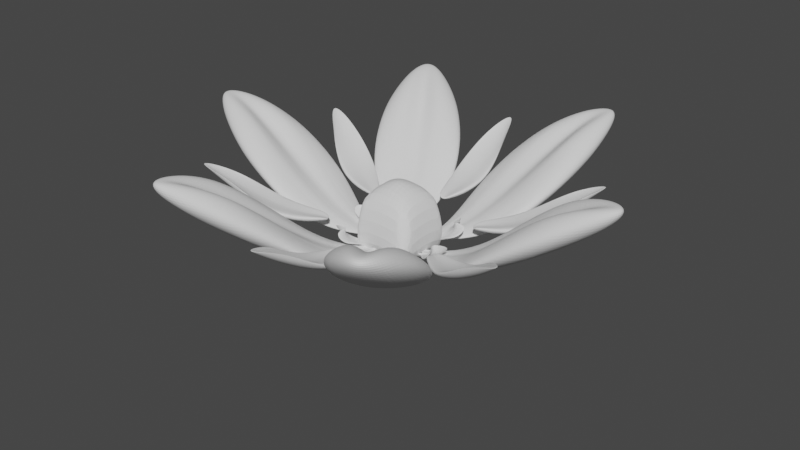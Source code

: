 # Source: flower-backup.blend  (saved by Blender 3.5.10; exported with 4.5.12 LTS)
import bpy
from mathutils import Matrix  # noqa: F401  (used for matrix-valued properties, if any)

bpy.ops.wm.read_factory_settings(use_empty=True)
scene = bpy.context.scene
scene.name = 'Scene'

# ---- collections
col_collection = bpy.data.collections.new('Collection'); scene.collection.children.link(col_collection)

# ---- world
world_world = bpy.data.worlds.new('World'); scene.world = world_world
world_world.use_nodes = True; world_world.node_tree.nodes.clear()
_N = world_world.node_tree.nodes; _L = world_world.node_tree.links
n0 = _N.new('ShaderNodeOutputWorld'); n0.name = 'World Output'; n0.location = (300, 300)
n1 = _N.new('ShaderNodeBackground'); n1.name = 'Background'; n1.location = (10, 300)
n1.inputs[0].default_value = (0.05088, 0.05088, 0.05088, 1.0)
_L.new(n1.outputs[0], n0.inputs[0])
n0.is_active_output = True
world_world.color = (0.05088, 0.05088, 0.05088)
world_world.use_sun_shadow = False
world_world.sun_shadow_jitter_overblur = 0.0

# ---- meshes
me_cube_001 = bpy.data.meshes.new('Cube.001')
me_cube_001.from_pydata([(-0.4823, -1.0, -1.392), (-0.4823, -1.0, -0.4277), (-0.279, 1.48, -7.66), (-0.279, 1.48, -7.102), (0.4823, -1.0, -1.392), (0.4823, -1.0, -0.4277), (0.279, 1.48, -7.66), (0.279, 1.48, -7.102), (0.0, 2.827, -10.52), (0.0, 2.827, -9.959), (0.0, -1.0, -0.4823), (0.0, -1.0, 0.4823), (-0.8378, 0.3734, -1.748), (-0.8378, 0.3734, -0.07227), (0.8378, 0.3734, -1.748), (0.8378, 0.3734, -0.07227), (0.0, 0.3734, 0.8378), (0.0, 0.3734, -0.8378)], [], [(12, 13, 3, 2), (8, 9, 7, 6), (14, 15, 5, 4), (10, 11, 1, 0), (17, 14, 4, 10), (16, 13, 1, 11), (15, 16, 11, 5), (12, 17, 10, 0), (4, 5, 11, 10), (2, 3, 9, 8), (2, 8, 17, 12), (7, 9, 16, 15), (9, 3, 13, 16), (8, 6, 14, 17), (6, 7, 15, 14), (0, 1, 13, 12)])
_uv = me_cube_001.uv_layers.new(name='UVMap')
_uv.uv.foreach_set('vector', [0.375, 0.1717, 0.625, 0.1717, 0.625, 0.25, 0.375, 0.25, 0.375, 0.375, 0.625, 0.375, 0.625, 0.5, 0.375, 0.5, 0.375, 0.5783, 0.625, 0.5783, 0.625, 0.75, 0.375, 0.75, 0.375, 0.875, 0.625, 0.875, 0.625, 1.0, 0.375, 1.0, 0.25, 0.5783, 0.375, 0.5783, 0.375, 0.75, 0.25, 0.75, 0.75, 0.5783, 0.875, 0.5783, 0.875, 0.75, 0.75, 0.75, 0.625, 0.5783, 0.75, 0.5783, 0.75, 0.75, 0.625, 0.75, 0.125, 0.5783, 0.25, 0.5783, 0.25, 0.75, 0.125, 0.75, 0.375, 0.75, 0.625, 0.75, 0.625, 0.875, 0.375, 0.875, 0.375, 0.25, 0.625, 0.25, 0.625, 0.375, 0.375, 0.375, 0.125, 0.5, 0.25, 0.5, 0.25, 0.5783, 0.125, 0.5783, 0.625, 0.5, 0.75, 0.5, 0.75, 0.5783, 0.625, 0.5783, 0.75, 0.5, 0.875, 0.5, 0.875, 0.5783, 0.75, 0.5783, 0.25, 0.5, 0.375, 0.5, 0.375, 0.5783, 0.25, 0.5783, 0.375, 0.5, 0.625, 0.5, 0.625, 0.5783, 0.375, 0.5783, 0.375, 0.0, 0.625, 0.0, 0.625, 0.1717, 0.375, 0.1717])
me_cube_001.update()
me_cube_002 = bpy.data.meshes.new('Cube.002')
me_cube_002.from_pydata([(-9.864, -2.558, 0.7687), (-9.864, -2.558, 0.6219), (-9.483, 5.234, 6.298), (-10.19, 6.453, 6.213), (-8.545, -2.558, 0.7687), (-8.545, -2.558, 0.6219), (-8.926, 5.234, 6.298), (-8.219, 6.453, 6.213), (-9.205, 8.143, 6.733), (-9.205, 12.23, 6.648), (-9.205, -2.558, 0.6302), (-9.205, -2.558, 0.4835), (-10.35, 0.4076, 0.8228), (-13.25, 1.627, 0.5679), (-8.059, 0.4076, 0.8228), (-5.156, 1.627, 0.5679), (-9.205, 1.627, 0.4294), (-9.205, 0.4076, 0.6843)], [], [(12, 13, 3, 2), (8, 9, 7, 6), (14, 15, 5, 4), (10, 11, 1, 0), (17, 14, 4, 10), (16, 13, 1, 11), (15, 16, 11, 5), (12, 17, 10, 0), (4, 5, 11, 10), (2, 3, 9, 8), (2, 8, 17, 12), (7, 9, 16, 15), (9, 3, 13, 16), (8, 6, 14, 17), (6, 7, 15, 14), (0, 1, 13, 12)])
_uv = me_cube_002.uv_layers.new(name='UVMap')
_uv.uv.foreach_set('vector', [0.375, 0.1717, 0.625, 0.1717, 0.625, 0.25, 0.375, 0.25, 0.375, 0.375, 0.625, 0.375, 0.625, 0.5, 0.375, 0.5, 0.375, 0.5783, 0.625, 0.5783, 0.625, 0.75, 0.375, 0.75, 0.375, 0.875, 0.625, 0.875, 0.625, 1.0, 0.375, 1.0, 0.25, 0.5783, 0.375, 0.5783, 0.375, 0.75, 0.25, 0.75, 0.75, 0.5783, 0.875, 0.5783, 0.875, 0.75, 0.75, 0.75, 0.625, 0.5783, 0.75, 0.5783, 0.75, 0.75, 0.625, 0.75, 0.125, 0.5783, 0.25, 0.5783, 0.25, 0.75, 0.125, 0.75, 0.375, 0.75, 0.625, 0.75, 0.625, 0.875, 0.375, 0.875, 0.375, 0.25, 0.625, 0.25, 0.625, 0.375, 0.375, 0.375, 0.125, 0.5, 0.25, 0.5, 0.25, 0.5783, 0.125, 0.5783, 0.625, 0.5, 0.75, 0.5, 0.75, 0.5783, 0.625, 0.5783, 0.75, 0.5, 0.875, 0.5, 0.875, 0.5783, 0.75, 0.5783, 0.25, 0.5, 0.375, 0.5, 0.375, 0.5783, 0.25, 0.5783, 0.375, 0.5, 0.625, 0.5, 0.625, 0.5783, 0.375, 0.5783, 0.375, 0.0, 0.625, 0.0, 0.625, 0.1717, 0.375, 0.1717])
me_cube_002.update()
me_cube_004 = bpy.data.meshes.new('Cube.004')
me_cube_004.from_pydata([(-1.821, -1.0, -1.392), (-1.821, -1.0, -0.4277), (-0.279, 1.48, -7.66), (-0.279, 1.48, -7.102), (1.821, -1.0, -1.392), (1.821, -1.0, -0.4277), (0.279, 1.48, -7.66), (0.279, 1.48, -7.102), (0.0, 2.827, -10.52), (0.0, 2.827, -9.959), (0.0, 0.1147, -8.104), (0.0, 0.1147, -7.139), (-3.162, 0.3734, -1.748), (-3.162, 0.3734, -0.07227), (3.162, 0.3734, -1.748), (3.162, 0.3734, -0.07227), (0.0, 0.3734, 0.8378), (0.0, 0.3734, -0.8378)], [], [(12, 13, 3, 2), (8, 9, 7, 6), (14, 15, 5, 4), (10, 11, 1, 0), (17, 14, 4, 10), (16, 13, 1, 11), (15, 16, 11, 5), (12, 17, 10, 0), (4, 5, 11, 10), (2, 3, 9, 8), (2, 8, 17, 12), (7, 9, 16, 15), (9, 3, 13, 16), (8, 6, 14, 17), (6, 7, 15, 14), (0, 1, 13, 12)])
_uv = me_cube_004.uv_layers.new(name='UVMap')
_uv.uv.foreach_set('vector', [0.375, 0.1717, 0.625, 0.1717, 0.625, 0.25, 0.375, 0.25, 0.375, 0.375, 0.625, 0.375, 0.625, 0.5, 0.375, 0.5, 0.375, 0.5783, 0.625, 0.5783, 0.625, 0.75, 0.375, 0.75, 0.375, 0.875, 0.625, 0.875, 0.625, 1.0, 0.375, 1.0, 0.25, 0.5783, 0.375, 0.5783, 0.375, 0.75, 0.25, 0.75, 0.75, 0.5783, 0.875, 0.5783, 0.875, 0.75, 0.75, 0.75, 0.625, 0.5783, 0.75, 0.5783, 0.75, 0.75, 0.625, 0.75, 0.125, 0.5783, 0.25, 0.5783, 0.25, 0.75, 0.125, 0.75, 0.375, 0.75, 0.625, 0.75, 0.625, 0.875, 0.375, 0.875, 0.375, 0.25, 0.625, 0.25, 0.625, 0.375, 0.375, 0.375, 0.125, 0.5, 0.25, 0.5, 0.25, 0.5783, 0.125, 0.5783, 0.625, 0.5, 0.75, 0.5, 0.75, 0.5783, 0.625, 0.5783, 0.75, 0.5, 0.875, 0.5, 0.875, 0.5783, 0.75, 0.5783, 0.25, 0.5, 0.375, 0.5, 0.375, 0.5783, 0.25, 0.5783, 0.375, 0.5, 0.625, 0.5, 0.625, 0.5783, 0.375, 0.5783, 0.375, 0.0, 0.625, 0.0, 0.625, 0.1717, 0.375, 0.1717])
me_cube_004.update()
me_cube = bpy.data.meshes.new('Cube')
me_cube.from_pydata([(-2.305, -2.359, -2.36), (-2.305, 2.362, -2.36), (2.415, -2.359, -2.36), (2.415, 2.362, -2.36), (0.9441, 2.362, -2.36), (0.9441, 2.362, 2.36), (0.9441, -2.359, -2.36), (0.9441, -2.359, 2.36), (-1.406, 2.362, -2.36), (-1.406, -2.359, 2.36), (-1.406, 2.362, 2.36), (-1.406, -2.359, -2.36), (-2.305, 0.9889, -2.36), (-2.305, 0.9889, 2.36), (2.415, 0.9889, -2.36), (2.415, 0.9889, 2.36), (0.3768, 0.4183, 3.41), (0.3768, 0.4183, -1.0), (-0.6188, 0.4183, -1.0), (-0.6188, 0.4183, 3.41), (-2.305, -1.003, -2.36), (2.415, -1.003, 2.36), (0.3768, -0.4257, 3.41), (0.3768, -0.4257, -1.0), (-0.6188, -0.4257, -1.0), (-0.6188, -0.4257, 3.41), (-2.305, -1.003, 2.36), (2.415, -1.003, -2.36), (-2.305, -2.359, -1.297), (-1.406, -2.359, 2.36), (-2.305, -1.003, 2.36), (-1.406, 2.362, 2.36), (-2.305, 2.362, -1.297), (-2.305, 0.989, 2.36), (0.9441, -2.359, 2.36), (2.415, -2.359, -1.297), (2.415, -1.003, 2.36), (2.415, 0.989, 2.36), (2.415, 2.362, -1.297), (0.9441, 2.362, 2.36)], [], [(1, 32, 31, 10, 8), (3, 38, 37, 15, 14), (2, 35, 34, 7, 6), (25, 26, 30, 29, 9), (23, 27, 2, 6), (10, 31, 33, 13, 19), (27, 21, 36, 35, 2), (24, 23, 6, 11), (37, 39, 5, 16, 15), (8, 10, 5, 4), (21, 22, 7, 34, 36), (20, 24, 11, 0), (22, 25, 9, 7), (6, 7, 9, 11), (5, 10, 19, 16), (1, 8, 18, 12), (8, 4, 17, 18), (4, 5, 39, 38, 3), (12, 13, 33, 32, 1), (4, 3, 14, 17), (20, 26, 13, 12), (11, 9, 29, 28, 0), (16, 19, 25, 22), (12, 18, 24, 20), (18, 17, 23, 24), (15, 16, 22, 21), (19, 13, 26, 25), (17, 14, 27, 23), (14, 15, 21, 27), (28, 29, 30), (31, 32, 33), (34, 35, 36), (37, 38, 39), (0, 28, 30, 26, 20)])
_uv = me_cube.uv_layers.new(name='UVMap')
_uv.uv.foreach_set('vector', [0.375, 0.25, 0.4313, 0.25, 0.625, 0.2977, 0.625, 0.2977, 0.375, 0.2977, 0.375, 0.5, 0.4313, 0.5, 0.625, 0.5727, 0.625, 0.5727, 0.375, 0.5727, 0.375, 0.75, 0.4313, 0.75, 0.625, 0.8279, 0.625, 0.8279, 0.375, 0.8279, 0.8273, 0.6782, 0.875, 0.6782, 0.875, 0.6782, 0.8273, 0.75, 0.8273, 0.75, 0.2971, 0.6782, 0.375, 0.6782, 0.375, 0.75, 0.2971, 0.75, 0.8273, 0.5, 0.8273, 0.5, 0.875, 0.5727, 0.875, 0.5727, 0.8273, 0.5727, 0.375, 0.6782, 0.625, 0.6782, 0.625, 0.6782, 0.4313, 0.75, 0.375, 0.75, 0.1727, 0.6782, 0.2971, 0.6782, 0.2971, 0.75, 0.1727, 0.75, 0.625, 0.5727, 0.7029, 0.5, 0.7029, 0.5, 0.7029, 0.5727, 0.625, 0.5727, 0.375, 0.2977, 0.625, 0.2977, 0.625, 0.4221, 0.375, 0.4221, 0.625, 0.6782, 0.7029, 0.6782, 0.7029, 0.75, 0.7029, 0.75, 0.625, 0.6782, 0.125, 0.6782, 0.1727, 0.6782, 0.1727, 0.75, 0.125, 0.75, 0.7029, 0.6782, 0.8273, 0.6782, 0.8273, 0.75, 0.7029, 0.75, 0.375, 0.8279, 0.625, 0.8279, 0.625, 0.9523, 0.375, 0.9523, 0.7029, 0.5, 0.8273, 0.5, 0.8273, 0.5727, 0.7029, 0.5727, 0.125, 0.5, 0.1727, 0.5, 0.1727, 0.5727, 0.125, 0.5727, 0.1727, 0.5, 0.2971, 0.5, 0.2971, 0.5727, 0.1727, 0.5727, 0.375, 0.4221, 0.625, 0.4221, 0.625, 0.4221, 0.4313, 0.5, 0.375, 0.5, 0.375, 0.1773, 0.625, 0.1773, 0.625, 0.1773, 0.4313, 0.25, 0.375, 0.25, 0.2971, 0.5, 0.375, 0.5, 0.375, 0.5727, 0.2971, 0.5727, 0.375, 0.07179, 0.625, 0.07179, 0.625, 0.1773, 0.375, 0.1773, 0.375, 0.9523, 0.625, 0.9523, 0.625, 0.9523, 0.4313, 1.0, 0.375, 1.0, 0.7029, 0.5727, 0.8273, 0.5727, 0.8273, 0.6782, 0.7029, 0.6782, 0.125, 0.5727, 0.1727, 0.5727, 0.1727, 0.6782, 0.125, 0.6782, 0.1727, 0.5727, 0.2971, 0.5727, 0.2971, 0.6782, 0.1727, 0.6782, 0.625, 0.5727, 0.7029, 0.5727, 0.7029, 0.6782, 0.625, 0.6782, 0.8273, 0.5727, 0.875, 0.5727, 0.875, 0.6782, 0.8273, 0.6782, 0.2971, 0.5727, 0.375, 0.5727, 0.375, 0.6782, 0.2971, 0.6782, 0.375, 0.5727, 0.625, 0.5727, 0.625, 0.6782, 0.375, 0.6782, 0.4313, 0.0, 0.625, 0.9523, 0.875, 0.6782, 0.8273, 0.5, 0.4313, 0.25, 0.625, 0.1773, 0.7029, 0.75, 0.4313, 0.75, 0.625, 0.6782, 0.625, 0.5727, 0.4313, 0.5, 0.625, 0.4221, 0.375, 0.0, 0.4313, 0.0, 0.625, 0.07179, 0.625, 0.07179, 0.375, 0.07179])
me_cube.update()

# ---- curves / text
cu_beziercircle = bpy.data.curves.new('BezierCircle', 'CURVE')
cu_beziercircle.dimensions = '3D'
_sp = cu_beziercircle.splines.new('BEZIER'); _sp.bezier_points.add(3)
_sp.bezier_points.foreach_set('co', [-1.0, 0.0, 0.0, 0.0, 1.0, 0.0, 1.0, 0.0, 0.0, 0.0, -1.0, 0.0])
_sp.bezier_points.foreach_set('handle_left', [-1.0, -0.5521, 0.0, -0.5521, 1.0, 0.0, 1.0, 0.5521, 0.0, 0.5521, -1.0, 0.0])
_sp.bezier_points.foreach_set('handle_right', [-1.0, 0.5521, 0.0, 0.5521, 1.0, 0.0, 1.0, -0.5521, 0.0, -0.5521, -1.0, 0.0])
for _p, _l, _r in zip(_sp.bezier_points, ['AUTO', 'AUTO', 'AUTO', 'AUTO'], ['AUTO', 'AUTO', 'AUTO', 'AUTO']): _p.handle_left_type = _l; _p.handle_right_type = _r
_sp.order_u = 0
_sp.order_v = 0
_sp.use_cyclic_u = True
cu_beziercircle.use_path = True
cu_beziercircle.fill_mode = 'FULL'

# ---- objects
ob_cube = bpy.data.objects.new('Cube', me_cube_001)
ob_beziercircle = bpy.data.objects.new('BezierCircle', cu_beziercircle)
ob_cube_001 = bpy.data.objects.new('Cube.001', me_cube_002)
ob_cube_002 = bpy.data.objects.new('Cube.002', me_cube_004)
ob_cube_003 = bpy.data.objects.new('Cube.003', me_cube)

# ---- transforms, parenting, visibility, modifiers, constraints
ob_cube.location = (0.0, 0.0, 0.0)
ob_cube.scale = (1.275, 2.014, -0.3097)
_m = ob_cube.modifiers.new('Subdivision', 'SUBSURF')
_m.levels = 4
_m.render_levels = 4
_m = ob_cube.modifiers.new('Array', 'ARRAY')
_m.count = 6
_m.relative_offset_displace = (3.5, 0.0, 0.0)
_m = ob_cube.modifiers.new('Curve', 'CURVE')
_m.object = ob_beziercircle
ob_beziercircle.location = (0.0, 0.0, 0.0)
ob_beziercircle.scale = (5.715, 5.715, 5.715)
ob_cube_001.location = (0.0, -2.014, -1.67)
_m = ob_cube_001.modifiers.new('Subdivision', 'SUBSURF')
_m.levels = 4
_m.render_levels = 4
_m = ob_cube_001.modifiers.new('Array', 'ARRAY')
_m.count = 6
_m.fit_length = 37.5
_m.relative_offset_displace = (1.39, 0.0, 0.0)
_m = ob_cube_001.modifiers.new('Curve', 'CURVE')
_m.object = ob_beziercircle
ob_cube_002.location = (-1.426, -2.474, -0.5061)
ob_cube_002.rotation_euler = (-0.8604, 0.0, 3.142)
ob_cube_002.scale = (0.498, 0.7868, -0.121)
_m = ob_cube_002.modifiers.new('Subdivision', 'SUBSURF')
_m.levels = 4
_m.render_levels = 4
_m = ob_cube_002.modifiers.new('Array', 'ARRAY')
_m.count = 6
_m.relative_offset_displace = (2.5, 0.0, 0.0)
_m = ob_cube_002.modifiers.new('Curve', 'CURVE')
_m.object = ob_beziercircle
ob_cube_003.location = (0.0, 0.0, 0.0)
ob_cube_003.scale = (0.7505, 0.7505, 0.7505)
_m = ob_cube_003.modifiers.new('Subdivision', 'SUBSURF')
_m.levels = 4

# ---- collection membership
col_collection.objects.link(ob_cube)
col_collection.objects.link(ob_beziercircle)
col_collection.objects.link(ob_cube_001)
col_collection.objects.link(ob_cube_002)
col_collection.objects.link(ob_cube_003)

# ---- scene / render settings (as saved in the file)
scene.frame_start = 1; scene.frame_end = 250; scene.frame_set(1)
scene.render.engine = 'BLENDER_EEVEE_NEXT'
scene.cycles.sampling_pattern = 'TABULATED_SOBOL'
scene.view_settings.view_transform = 'Filmic'
bpy.context.view_layer.update()

# ---- added for rendering (the .blend has no active camera and no usable light): camera, sun
cam_auto = bpy.data.cameras.new('AutoCamera')
cam_auto.lens = 50.0
cam_auto.sensor_width = 36.0
cam_auto.clip_end = 1000.0
ob_auto_camera = bpy.data.objects.new('AutoCamera', cam_auto)
scene.collection.objects.link(ob_auto_camera)
ob_auto_camera.location = (32.8973, -39.4793, 26.3195)
ob_auto_camera.rotation_euler = (1.09748, -7.21219e-08, 0.694738)
scene.camera = ob_auto_camera
light_auto_sun = bpy.data.lights.new('AutoSun', 'SUN')
light_auto_sun.energy = 3.0
light_auto_sun.angle = 0.0523599
ob_auto_sun = bpy.data.objects.new('AutoSun', light_auto_sun)
scene.collection.objects.link(ob_auto_sun)
ob_auto_sun.rotation_euler = (0.872665, 0.174533, 0.523599)
bpy.context.view_layer.update()

